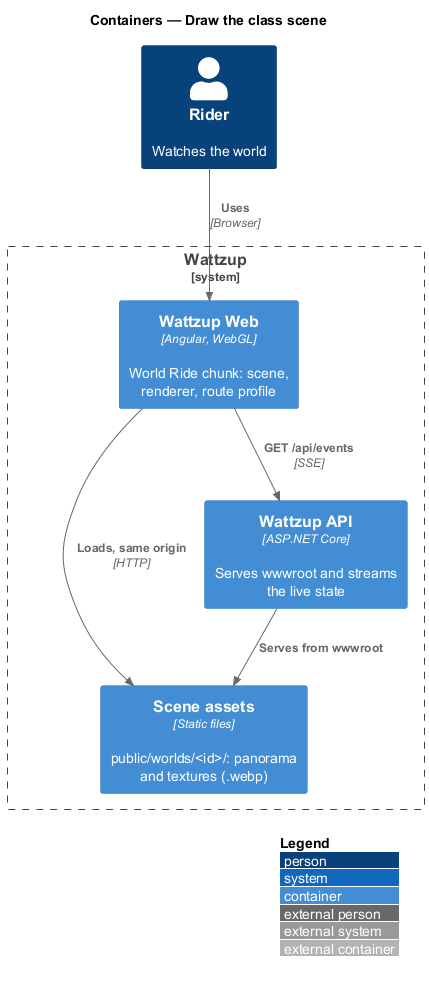

The diagram above was rendered by PlantUML. Its source (embedded in the PNG):
@startuml
!include <C4/C4_Container>
LAYOUT_WITH_LEGEND()
title Containers — Draw the class scene

Person(rider, "Rider", "Watches the world")
System_Boundary(wattzup, "Wattzup") {
  Container(web, "Wattzup Web", "Angular, WebGL", "World Ride chunk: scene, renderer, route profile")
  Container(assets, "Scene assets", "Static files", "public/worlds/<id>/: panorama and textures (.webp)")
  Container(api, "Wattzup API", "ASP.NET Core", "Serves wwwroot and streams the live state")
}

Rel(rider, web, "Uses", "Browser")
Rel(web, api, "GET /api/events", "SSE")
Rel(web, assets, "Loads, same origin", "HTTP")
Rel(api, assets, "Serves from wwwroot")
@enduml